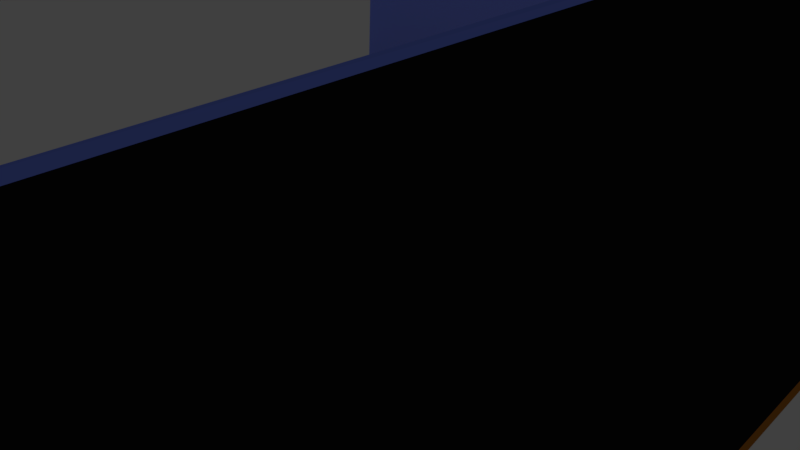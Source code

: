 # Source: house.blend  (saved by Blender 2.77.0; exported with 4.5.12 LTS)
import bpy
from mathutils import Matrix  # noqa: F401  (used for matrix-valued properties, if any)

bpy.ops.wm.read_factory_settings(use_empty=True)
scene = bpy.context.scene
scene.name = 'Scene'

# ---- collections
col_collection_1 = bpy.data.collections.new('Collection 1'); scene.collection.children.link(col_collection_1)

# ---- materials (node trees are filled in below, after node groups)
mat_material = bpy.data.materials.new('Material')
mat_material.alpha_threshold = 0.0
mat_material.use_transparent_shadow = False
mat_material.diffuse_color = (0.01002, 0.01002, 0.01002, 1.0)
mat_material.roughness = 0.5
mat_material.line_color = (0.0, 0.0, 0.0, 1.0)
mat_floor = bpy.data.materials.new('Floor')
mat_floor.alpha_threshold = 0.0
mat_floor.use_transparent_shadow = False
mat_floor.diffuse_color = (0.5277, 0.1872, 0.0239, 1.0)
mat_floor.specular_color = (1.0, 0.06296, 0.05203)
mat_floor.roughness = 0.5
mat_walls = bpy.data.materials.new('Walls')
mat_walls.alpha_threshold = 0.0
mat_walls.use_transparent_shadow = False
mat_walls.diffuse_color = (0.1926, 0.2745, 0.9849, 1.0)
mat_walls.specular_color = (0.9551, 0.9551, 0.9551)
mat_walls.roughness = 0.5
mat_wall2 = bpy.data.materials.new('Wall2')
mat_wall2.alpha_threshold = 0.0
mat_wall2.use_transparent_shadow = False
mat_wall2.diffuse_color = (0.06321, 0.5113, 0.8, 1.0)
mat_wall2.roughness = 0.5
mat_general = bpy.data.materials.new('general')
mat_general.alpha_threshold = 0.0
mat_general.use_transparent_shadow = False
mat_general.preview_render_type = 'FLAT'
mat_general.roughness = 0.5
mat_duke = bpy.data.materials.new('duke')
mat_duke.alpha_threshold = 0.0
mat_duke.use_transparent_shadow = False
mat_duke.roughness = 0.5

# ---- material node trees

# ---- world
world_world = bpy.data.worlds.new('World'); scene.world = world_world
world_world.color = (0.05088, 0.05088, 0.05088)
world_world.use_sun_shadow = False
world_world.sun_shadow_jitter_overblur = 0.0
world_world.cycles.sampling_method = 'MANUAL'

# ---- cameras
cam_camera = bpy.data.cameras.new('Camera')
cam_camera.clip_end = 100.0
cam_camera.lens = 35.0
cam_camera.sensor_width = 32.0
cam_camera.sensor_height = 18.0
cam_camera.ortho_scale = 7.314
cam_camera.dof.focus_distance = 0.0
cam_camera.dof.aperture_fstop = 128.0

# ---- lights
light_lamp = bpy.data.lights.new('Lamp', 'POINT')
light_lamp.transmission_factor = 0.0
light_lamp.cutoff_distance = 30.0
light_lamp.energy = 100.0
light_lamp.shadow_buffer_clip_start = 1.001
light_lamp.shadow_soft_size = 0.1
light_lamp.shadow_maximum_resolution = 0.006
light_lamp.use_absolute_resolution = True

# ---- meshes
me_cube = bpy.data.meshes.new('Cube')
me_cube.from_pydata([(3.681, 4.05, -0.1541), (4.289, -8.523, -0.3363), (-6.734, -8.0, -0.5637), (-7.326, 4.7, -0.4127), (3.682, 4.041, 0.01644), (4.296, -8.532, -0.1577), (-6.732, -8.004, -0.2604), (-7.31, 4.702, -0.124), (4.131, -8.593, -0.1445), (3.495, 4.047, -0.008833), (3.648, 4.435, 4.578), (4.312, -8.172, 4.462), (4.15, -8.213, 4.448), (3.493, 4.418, 4.585), (-7.31, 4.453, -0.124), (3.497, 3.773, -0.008833), (-7.337, 5.004, 4.479), (3.468, 4.348, 4.594), (-7.337, 4.754, 4.479), (3.47, 4.074, 4.594), (-0.9745, 3.787, -0.008833), (-0.2915, 3.785, -0.008833), (-0.9475, 3.704, 0.363), (-0.3837, 3.683, 0.3549), (-5.617, 4.203, -0.02117), (-5.221, -8.649, -0.1535), (3.953, -6.004, -0.04063), (-5.83, -6.241, -0.02623), (0.8804, 3.837, -0.2207), (3.53, 3.841, -0.01337)], [], [(0, 1, 2, 3), (4, 9, 13, 10), (0, 4, 5, 1), (1, 5, 8, 25, 6, 2), (2, 6, 14, 7, 3), (4, 0, 3, 7, 9), (10, 13, 12, 11), (9, 15, 26, 8, 29, 13), (8, 5, 11, 12), (5, 4, 10, 11), (18, 19, 17, 16), (15, 9, 17, 19), (7, 14, 18, 16), (9, 7, 16, 17), (14, 24, 20, 22, 23, 21, 15, 28), (21, 23, 22, 20), (25, 27, 6), (6, 27, 24, 14), (8, 26, 27, 25), (27, 26, 15, 21, 20, 24), (15, 19, 18, 14, 28), (13, 29, 8, 12)])
me_cube.polygons.foreach_set('material_index', [0, 0, 1, 1, 1, 1, 2, 3, 2, 0, 2, 0, 2, 0, 2, 0, 1, 1, 1, 1, 2, 3])
_uv = me_cube.uv_layers.new(name='UVMap')
_uv.uv.foreach_set('vector', [0.0, 0.0, 0.0, 0.0, 0.0, 0.0, 0.0, 0.0, 0.0, 0.0, 0.0, 0.0, 0.0, 0.0, 0.0, 0.0, 0.0, 0.0, 0.0, 0.0, 0.0, 0.0, 0.0, 0.0, 0.0, 0.0, 0.0, 0.0, 0.0, 0.0, 0.0, 0.0, 0.0, 0.0, 0.0, 0.0, 0.0, 0.0, 0.0, 0.0, 0.0, 0.0, 0.0, 0.0, 0.0, 0.0, 0.0, 0.0, 0.0, 0.0, 0.0, 0.0, 0.0, 0.0, 0.0, 0.0, 0.0, 0.0, 0.0, 0.0, 0.0, 0.0, 0.0, 0.0, 0.0, 0.0, 0.0, 0.0, 0.0, 0.0, 0.0, 0.0, 0.0, 0.0, 0.0, 0.0, 0.0, 0.0, 0.0, 0.0, 0.0, 0.0, 0.0, 0.0, 0.0, 0.0, 0.0, 0.0, 0.0, 0.0, 0.0, 0.0, 0.0, 0.0, 0.0, 0.0, 0.0, 0.0, 0.0, 0.0, 0.0, 0.0, 0.0, 0.0, 0.0, 0.0, 0.0, 0.0, 0.0, 0.0, 0.0, 0.0, 0.0, 0.0, 0.0, 0.0, 0.0, 0.0, 0.0, 0.0, 0.0, 0.0, 0.0, 0.0, 0.0, 0.0, 0.0, 0.0, 0.0, 0.0, 0.0, 0.0, 0.0, 0.0, 0.0, 0.0, 0.0, 0.0, 0.0, 0.0, 0.0, 0.0, 0.0, 0.0, 0.0, 0.0, 0.0, 0.0, 0.0, 0.0, 0.0, 0.0, 0.0, 0.0, 0.0, 0.0, 0.0, 0.0, 0.0, 0.0, 0.0, 0.0, 0.0, 0.0, 0.0, 0.0, 0.0, 0.0, 0.0, 0.0, 0.0, 0.0, 0.0, 0.0, 0.0, 0.0, 0.0, 0.0, 0.0, 0.0, 0.0, 0.0, 0.0, 0.0, 0.0, 0.0, 0.0, 0.0, 0.0, 0.0, 0.0, 0.0, 0.0, 0.0, 0.0, 0.0, 0.0, 0.0, 0.0, 0.0])
me_cube.materials.append(mat_material)
me_cube.materials.append(mat_floor)
me_cube.materials.append(mat_walls)
me_cube.materials.append(mat_wall2)
me_cube.materials.append(mat_general)
me_cube.materials.append(mat_duke)
me_cube.use_remesh_preserve_volume = False
me_cube.use_remesh_preserve_attributes = False
me_cube.use_mirror_vertex_groups = False
me_cube.update()

# ---- objects
ob_house = bpy.data.objects.new('House', me_cube)
ob_lamp = bpy.data.objects.new('Lamp', light_lamp)
ob_camera = bpy.data.objects.new('Camera', cam_camera)

# ---- transforms, parenting, visibility, modifiers, constraints
ob_house.location = (1.111, 0.94, 0.0)
ob_house.lock_rotations_4d = False
ob_house.empty_display_type = 'ARROWS'
ob_house.lineart.crease_threshold = 0.0
ob_lamp.location = (-3.486, -2.887, 5.904)
ob_lamp.rotation_euler = (0.6503, 0.05522, 1.866)
ob_lamp.lock_rotations_4d = False
ob_lamp.empty_display_type = 'ARROWS'
ob_lamp.color = (0.0, 0.0, 0.0, 0.0)
ob_lamp.lineart.crease_threshold = 0.0
ob_camera.location = (7.481, -6.508, 5.344)
ob_camera.rotation_euler = (1.109, 0.01082, 0.8149)
ob_camera.lock_rotations_4d = False
ob_camera.empty_display_type = 'ARROWS'
ob_camera.color = (0.0, 0.0, 0.0, 0.0)
ob_camera.display_type = 'WIRE'
ob_camera.lineart.crease_threshold = 0.0

# ---- collection membership
col_collection_1.objects.link(ob_house)
col_collection_1.objects.link(ob_lamp)
col_collection_1.objects.link(ob_camera)

# ---- scene / render settings (as saved in the file)
scene.camera = ob_camera
scene.frame_start = 1; scene.frame_end = 250; scene.frame_set(0)
scene.render.engine = 'BLENDER_EEVEE_NEXT'
scene.render.resolution_percentage = 50
scene.render.dither_intensity = 0.0
scene.cycles.use_denoising = False
scene.cycles.samples = 128
scene.cycles.sampling_pattern = 'TABULATED_SOBOL'
scene.cycles.light_sampling_threshold = 0.0
scene.cycles.use_adaptive_sampling = False
scene.cycles.use_light_tree = False
scene.cycles.blur_glossy = 0.0
scene.cycles.sample_clamp_indirect = 0.0
scene.view_settings.view_transform = 'Standard'
bpy.context.view_layer.update()
